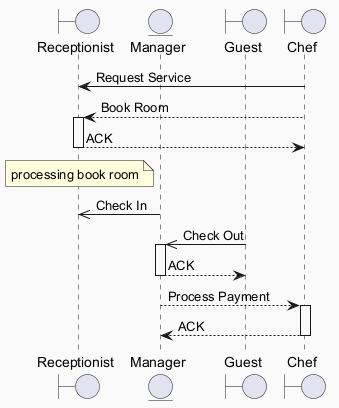

The diagram above was rendered by PlantUML. Its source (embedded in the PNG):
@startuml
skinparam backgroundColor #FAFAFA
skinparam classBackgroundColor #FFF3E0
skinparam classBorderColor #E65100
boundary "Receptionist" as R
entity "Manager" as M
boundary "Guest" as G
boundary "Chef" as C
C -> R : Request Service
C --> R : Book Room
activate R
R --> C : ACK
deactivate R
note over R : processing book room
M ->> R : Check In
G ->> M : Check Out
activate M
M --> G : ACK
deactivate M
M --> C : Process Payment
activate C
C --> M : ACK
deactivate C
@enduml